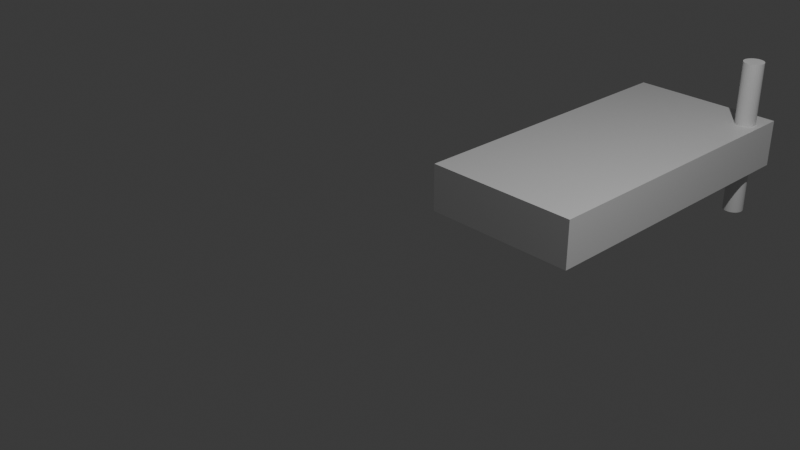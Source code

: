# Source: Untitled.blend  (saved by Blender 4.5.91; exported with 4.5.12 LTS)
import bpy
from mathutils import Matrix  # noqa: F401  (used for matrix-valued properties, if any)

bpy.ops.wm.read_factory_settings(use_empty=True)
scene = bpy.context.scene
scene.name = 'Scene'

# ---- collections
col_collection = bpy.data.collections.new('Collection'); scene.collection.children.link(col_collection)

# ---- materials (node trees are filled in below, after node groups)
mat_material = bpy.data.materials.new('Material')
mat_material.alpha_threshold = 0.0
mat_material.roughness = 0.5
mat_material.line_color = (0.0, 0.0, 0.0, 1.0)

# ---- material node trees
mat_material.use_nodes = True; mat_material.node_tree.nodes.clear()
_N = mat_material.node_tree.nodes; _L = mat_material.node_tree.links
n0 = _N.new('ShaderNodeOutputMaterial'); n0.name = 'Material Output'; n0.location = (200, 100)
n1 = _N.new('ShaderNodeBsdfPrincipled'); n1.name = 'Principled BSDF'; n1.location = (-200, 100)
n1.inputs[3].default_value = 1.45
_L.new(n1.outputs[0], n0.inputs[0])
n0.is_active_output = True

# ---- world
world_world = bpy.data.worlds.new('World'); scene.world = world_world
world_world.use_nodes = True; world_world.node_tree.nodes.clear()
_N = world_world.node_tree.nodes; _L = world_world.node_tree.links
n0 = _N.new('ShaderNodeOutputWorld'); n0.name = 'World Output'; n0.location = (200, 100)
n1 = _N.new('ShaderNodeBackground'); n1.name = 'Background'; n1.location = (-200, 100)
n1.inputs[0].default_value = (0.05088, 0.05088, 0.05088, 1.0)
_L.new(n1.outputs[0], n0.inputs[0])
n0.is_active_output = True
world_world.color = (0.05088, 0.05088, 0.05088)
world_world.sun_shadow_jitter_overblur = 0.0

# ---- cameras
cam_camera = bpy.data.cameras.new('Camera')
cam_camera.clip_end = 100.0
cam_camera.ortho_scale = 7.314

# ---- lights
light_light = bpy.data.lights.new('Light', 'POINT')
light_light.energy = 1000.0
light_light.shadow_soft_size = 0.1

# ---- meshes
me_cube = bpy.data.meshes.new('Cube')
me_cube.from_pydata([(1.0, 0.3045, 4.32), (1.0, 0.3045, -4.32), (1.0, -0.3045, 4.32), (1.0, -0.3045, -4.32), (-1.0, 0.3045, 4.32), (-1.0, 0.3045, -4.32), (-1.0, -0.3045, 4.32), (-1.0, -0.3045, -4.32)], [], [(0, 4, 6, 2), (3, 2, 6, 7), (7, 6, 4, 5), (5, 1, 3, 7), (1, 0, 2, 3), (5, 4, 0, 1)])
_uv = me_cube.uv_layers.new(name='UVMap')
_uv.uv.foreach_set('vector', [0.625, 0.5, 0.875, 0.5, 0.875, 0.75, 0.625, 0.75, 0.375, 0.75, 0.625, 0.75, 0.625, 1.0, 0.375, 1.0, 0.375, 0.0, 0.625, 0.0, 0.625, 0.25, 0.375, 0.25, 0.125, 0.5, 0.375, 0.5, 0.375, 0.75, 0.125, 0.75, 0.375, 0.5, 0.625, 0.5, 0.625, 0.75, 0.375, 0.75, 0.375, 0.25, 0.625, 0.25, 0.625, 0.5, 0.375, 0.5])
me_cube.materials.append(mat_material)
me_cube.use_mirror_vertex_groups = False
me_cube.update()
me_cylinder = bpy.data.meshes.new('Cylinder')
me_cylinder.from_pydata([(0.0, 1.0, -1.0), (0.0, 1.0, 1.0), (0.1951, 0.9808, -1.0), (0.1951, 0.9808, 1.0), (0.3827, 0.9239, -1.0), (0.3827, 0.9239, 1.0), (0.5556, 0.8315, -1.0), (0.5556, 0.8315, 1.0), (0.7071, 0.7071, -1.0), (0.7071, 0.7071, 1.0), (0.8315, 0.5556, -1.0), (0.8315, 0.5556, 1.0), (0.9239, 0.3827, -1.0), (0.9239, 0.3827, 1.0), (0.9808, 0.1951, -1.0), (0.9808, 0.1951, 1.0), (1.0, 0.0, -1.0), (1.0, 0.0, 1.0), (0.9808, -0.1951, -1.0), (0.9808, -0.1951, 1.0), (0.9239, -0.3827, -1.0), (0.9239, -0.3827, 1.0), (0.8315, -0.5556, -1.0), (0.8315, -0.5556, 1.0), (0.7071, -0.7071, -1.0), (0.7071, -0.7071, 1.0), (0.5556, -0.8315, -1.0), (0.5556, -0.8315, 1.0), (0.3827, -0.9239, -1.0), (0.3827, -0.9239, 1.0), (0.1951, -0.9808, -1.0), (0.1951, -0.9808, 1.0), (0.0, -1.0, -1.0), (0.0, -1.0, 1.0), (-0.1951, -0.9808, -1.0), (-0.1951, -0.9808, 1.0), (-0.3827, -0.9239, -1.0), (-0.3827, -0.9239, 1.0), (-0.5556, -0.8315, -1.0), (-0.5556, -0.8315, 1.0), (-0.7071, -0.7071, -1.0), (-0.7071, -0.7071, 1.0), (-0.8315, -0.5556, -1.0), (-0.8315, -0.5556, 1.0), (-0.9239, -0.3827, -1.0), (-0.9239, -0.3827, 1.0), (-0.9808, -0.1951, -1.0), (-0.9808, -0.1951, 1.0), (-1.0, 0.0, -1.0), (-1.0, 0.0, 1.0), (-0.9808, 0.1951, -1.0), (-0.9808, 0.1951, 1.0), (-0.9239, 0.3827, -1.0), (-0.9239, 0.3827, 1.0), (-0.8315, 0.5556, -1.0), (-0.8315, 0.5556, 1.0), (-0.7071, 0.7071, -1.0), (-0.7071, 0.7071, 1.0), (-0.5556, 0.8315, -1.0), (-0.5556, 0.8315, 1.0), (-0.3827, 0.9239, -1.0), (-0.3827, 0.9239, 1.0), (-0.1951, 0.9808, -1.0), (-0.1951, 0.9808, 1.0)], [], [(0, 1, 3, 2), (2, 3, 5, 4), (4, 5, 7, 6), (6, 7, 9, 8), (8, 9, 11, 10), (10, 11, 13, 12), (12, 13, 15, 14), (14, 15, 17, 16), (16, 17, 19, 18), (18, 19, 21, 20), (20, 21, 23, 22), (22, 23, 25, 24), (24, 25, 27, 26), (26, 27, 29, 28), (28, 29, 31, 30), (30, 31, 33, 32), (32, 33, 35, 34), (34, 35, 37, 36), (36, 37, 39, 38), (38, 39, 41, 40), (40, 41, 43, 42), (42, 43, 45, 44), (44, 45, 47, 46), (46, 47, 49, 48), (48, 49, 51, 50), (50, 51, 53, 52), (52, 53, 55, 54), (54, 55, 57, 56), (56, 57, 59, 58), (58, 59, 61, 60), (3, 1, 63, 61, 59, 57, 55, 53, 51, 49, 47, 45, 43, 41, 39, 37, 35, 33, 31, 29, 27, 25, 23, 21, 19, 17, 15, 13, 11, 9, 7, 5), (60, 61, 63, 62), (62, 63, 1, 0), (0, 2, 4, 6, 8, 10, 12, 14, 16, 18, 20, 22, 24, 26, 28, 30, 32, 34, 36, 38, 40, 42, 44, 46, 48, 50, 52, 54, 56, 58, 60, 62)])
_uv = me_cylinder.uv_layers.new(name='UVMap')
_uv.uv.foreach_set('vector', [1.0, 0.5, 1.0, 1.0, 0.9688, 1.0, 0.9688, 0.5, 0.9688, 0.5, 0.9688, 1.0, 0.9375, 1.0, 0.9375, 0.5, 0.9375, 0.5, 0.9375, 1.0, 0.9062, 1.0, 0.9062, 0.5, 0.9062, 0.5, 0.9062, 1.0, 0.875, 1.0, 0.875, 0.5, 0.875, 0.5, 0.875, 1.0, 0.8438, 1.0, 0.8438, 0.5, 0.8438, 0.5, 0.8438, 1.0, 0.8125, 1.0, 0.8125, 0.5, 0.8125, 0.5, 0.8125, 1.0, 0.7812, 1.0, 0.7812, 0.5, 0.7812, 0.5, 0.7812, 1.0, 0.75, 1.0, 0.75, 0.5, 0.75, 0.5, 0.75, 1.0, 0.7188, 1.0, 0.7188, 0.5, 0.7188, 0.5, 0.7188, 1.0, 0.6875, 1.0, 0.6875, 0.5, 0.6875, 0.5, 0.6875, 1.0, 0.6562, 1.0, 0.6562, 0.5, 0.6562, 0.5, 0.6562, 1.0, 0.625, 1.0, 0.625, 0.5, 0.625, 0.5, 0.625, 1.0, 0.5938, 1.0, 0.5938, 0.5, 0.5938, 0.5, 0.5938, 1.0, 0.5625, 1.0, 0.5625, 0.5, 0.5625, 0.5, 0.5625, 1.0, 0.5312, 1.0, 0.5312, 0.5, 0.5312, 0.5, 0.5312, 1.0, 0.5, 1.0, 0.5, 0.5, 0.5, 0.5, 0.5, 1.0, 0.4688, 1.0, 0.4688, 0.5, 0.4688, 0.5, 0.4688, 1.0, 0.4375, 1.0, 0.4375, 0.5, 0.4375, 0.5, 0.4375, 1.0, 0.4062, 1.0, 0.4062, 0.5, 0.4062, 0.5, 0.4062, 1.0, 0.375, 1.0, 0.375, 0.5, 0.375, 0.5, 0.375, 1.0, 0.3438, 1.0, 0.3438, 0.5, 0.3438, 0.5, 0.3438, 1.0, 0.3125, 1.0, 0.3125, 0.5, 0.3125, 0.5, 0.3125, 1.0, 0.2812, 1.0, 0.2812, 0.5, 0.2812, 0.5, 0.2812, 1.0, 0.25, 1.0, 0.25, 0.5, 0.25, 0.5, 0.25, 1.0, 0.2188, 1.0, 0.2188, 0.5, 0.2188, 0.5, 0.2188, 1.0, 0.1875, 1.0, 0.1875, 0.5, 0.1875, 0.5, 0.1875, 1.0, 0.1562, 1.0, 0.1562, 0.5, 0.1562, 0.5, 0.1562, 1.0, 0.125, 1.0, 0.125, 0.5, 0.125, 0.5, 0.125, 1.0, 0.09375, 1.0, 0.09375, 0.5, 0.09375, 0.5, 0.09375, 1.0, 0.0625, 1.0, 0.0625, 0.5, 0.2968, 0.4854, 0.25, 0.49, 0.2032, 0.4854, 0.1582, 0.4717, 0.1167, 0.4496, 0.08029, 0.4197, 0.05045, 0.3833, 0.02827, 0.3418, 0.01461, 0.2968, 0.01, 0.25, 0.01461, 0.2032, 0.02827, 0.1582, 0.05045, 0.1167, 0.08029, 0.08029, 0.1167, 0.05045, 0.1582, 0.02827, 0.2032, 0.01461, 0.25, 0.01, 0.2968, 0.01461, 0.3418, 0.02827, 0.3833, 0.05045, 0.4197, 0.08029, 0.4496, 0.1167, 0.4717, 0.1582, 0.4854, 0.2032, 0.49, 0.25, 0.4854, 0.2968, 0.4717, 0.3418, 0.4496, 0.3833, 0.4197, 0.4197, 0.3833, 0.4496, 0.3418, 0.4717, 0.0625, 0.5, 0.0625, 1.0, 0.03125, 1.0, 0.03125, 0.5, 0.03125, 0.5, 0.03125, 1.0, 0.0, 1.0, 0.0, 0.5, 0.75, 0.49, 0.7968, 0.4854, 0.8418, 0.4717, 0.8833, 0.4496, 0.9197, 0.4197, 0.9496, 0.3833, 0.9717, 0.3418, 0.9854, 0.2968, 0.99, 0.25, 0.9854, 0.2032, 0.9717, 0.1582, 0.9496, 0.1167, 0.9197, 0.08029, 0.8833, 0.05045, 0.8418, 0.02827, 0.7968, 0.01461, 0.75, 0.01, 0.7032, 0.01461, 0.6582, 0.02827, 0.6167, 0.05045, 0.5803, 0.08029, 0.5504, 0.1167, 0.5283, 0.1582, 0.5146, 0.2032, 0.51, 0.25, 0.5146, 0.2968, 0.5283, 0.3418, 0.5504, 0.3833, 0.5803, 0.4197, 0.6167, 0.4496, 0.6582, 0.4717, 0.7032, 0.4854])
me_cylinder.update()

# ---- curves / text
txt_text_001 = bpy.data.curves.new('Text.001', 'FONT')
txt_text_001.dimensions = '2D'
txt_text_001.body = 'Tom'
txt_text_001.extrude = 0.31

# ---- objects
ob_cube = bpy.data.objects.new('Cube', me_cube)
ob_light = bpy.data.objects.new('Light', light_light)
ob_camera = bpy.data.objects.new('Camera', cam_camera)
ob_text_001 = bpy.data.objects.new('Text.001', txt_text_001)
ob_cylinder = bpy.data.objects.new('Cylinder', me_cylinder)

# ---- transforms, parenting, visibility, modifiers, constraints
ob_cube.location = (0.0, 3.548, -0.4515)
ob_cube.rotation_euler = (1.575, 0.004545, 1.901e-05)
ob_cube.scale = (1.0, 1.0, 0.4733)
ob_cube.lock_rotations_4d = False
ob_cube.empty_display_type = 'ARROWS'
ob_cube.lineart.crease_threshold = 0.0
_m = ob_cube.modifiers.new('Boolean', 'BOOLEAN')
_m.object = ob_cylinder
ob_light.location = (4.076, 1.005, 5.904)
ob_light.rotation_euler = (0.6503, 0.05522, 1.866)
ob_light.lock_rotations_4d = False
ob_light.empty_display_type = 'ARROWS'
ob_light.color = (0.0, 0.0, 0.0, 0.0)
ob_light.lineart.crease_threshold = 0.0
ob_camera.location = (7.359, -6.926, 4.958)
ob_camera.rotation_euler = (1.109, 0.0, 0.8149)
ob_camera.lock_rotations_4d = False
ob_camera.empty_display_type = 'ARROWS'
ob_camera.color = (0.0, 0.0, 0.0, 0.0)
ob_camera.display_type = 'WIRE'
ob_camera.lineart.crease_threshold = 0.0
ob_text_001.location = (-0.2136, 1.965, -0.694)
ob_text_001.rotation_euler = (2.77e-05, -3.143, -1.552)
ob_cylinder.location = (0.7916, 5.253, -0.3332)
ob_cylinder.scale = (0.1315, 0.1315, 1.0)

# ---- collection membership
col_collection.objects.link(ob_cube)
col_collection.objects.link(ob_light)
col_collection.objects.link(ob_camera)
col_collection.objects.link(ob_text_001)
col_collection.objects.link(ob_cylinder)

# ---- scene / render settings (as saved in the file)
scene.camera = ob_camera
scene.frame_start = 1; scene.frame_end = 250; scene.frame_set(1)
scene.render.engine = 'BLENDER_EEVEE_NEXT'
bpy.context.view_layer.update()
